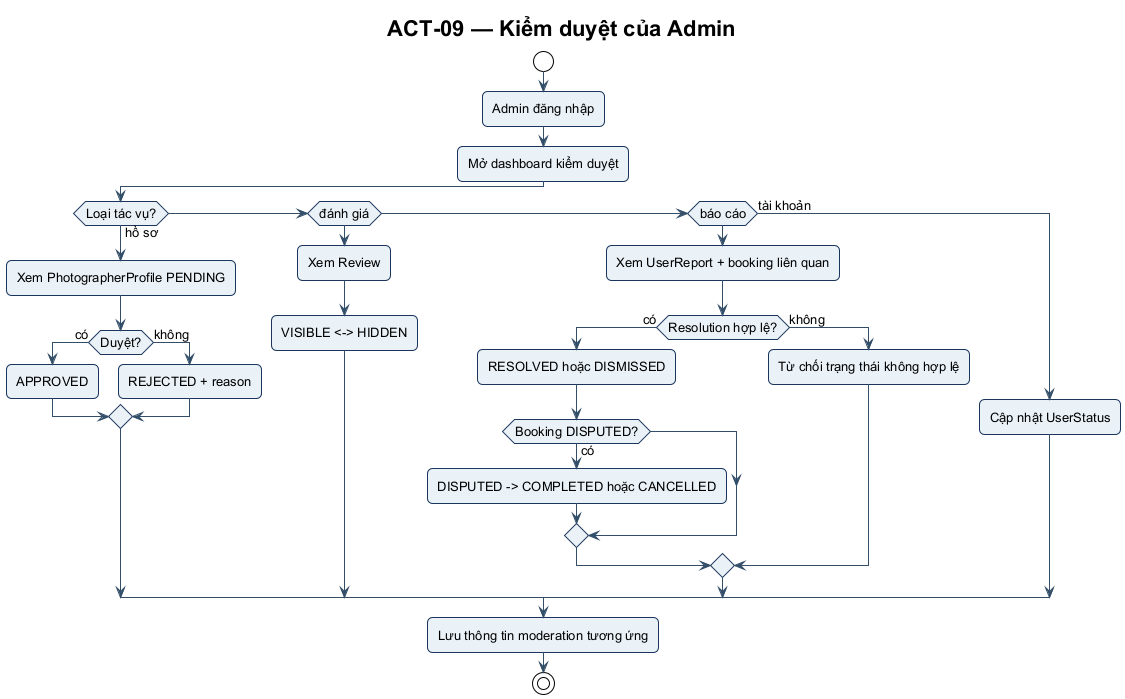

The diagram above was rendered by PlantUML. Its source (embedded in the PNG):
@startuml ACT-09
!include ../theme.puml
title ACT-09 — Kiểm duyệt của Admin
start
:Admin đăng nhập;
:Mở dashboard kiểm duyệt;
if (Loại tác vụ?) then (hồ sơ)
  :Xem PhotographerProfile PENDING;
  if (Duyệt?) then (có)
    :APPROVED;
  else (không)
    :REJECTED + reason;
  endif
elseif (đánh giá)
  :Xem Review;
  :VISIBLE <-> HIDDEN;
elseif (báo cáo)
  :Xem UserReport + booking liên quan;
  if (Resolution hợp lệ?) then (có)
    :RESOLVED hoặc DISMISSED;
    if (Booking DISPUTED?) then (có)
      :DISPUTED -> COMPLETED hoặc CANCELLED;
    endif
  else (không)
    :Từ chối trạng thái không hợp lệ;
  endif
else (tài khoản)
  :Cập nhật UserStatus;
endif
:Lưu thông tin moderation tương ứng;
stop
@enduml